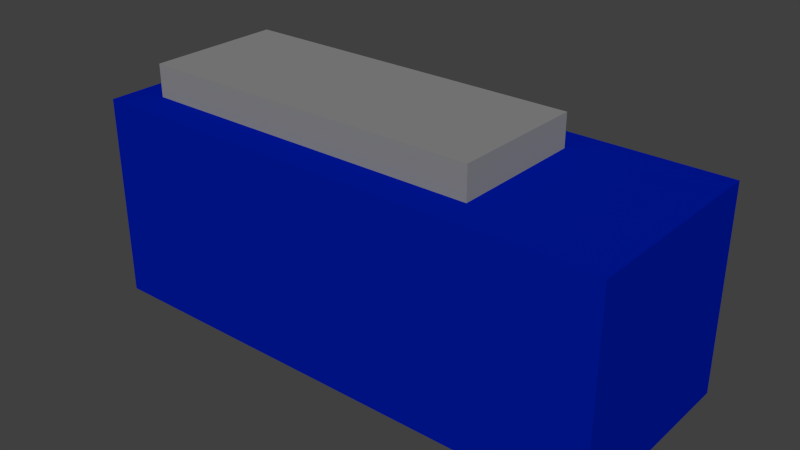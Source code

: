 # Source: Baterry1.blend  (saved by Blender 2.69.0; exported with 4.5.12 LTS)
import bpy
from mathutils import Matrix  # noqa: F401  (used for matrix-valued properties, if any)

bpy.ops.wm.read_factory_settings(use_empty=True)
scene = bpy.context.scene
scene.name = 'Scene'

# ---- collections
col_collection_1 = bpy.data.collections.new('Collection 1'); scene.collection.children.link(col_collection_1)

# ---- materials (node trees are filled in below, after node groups)
mat_material_021 = bpy.data.materials.new('Material.021')
mat_material_021.alpha_threshold = 0.0
mat_material_021.use_transparent_shadow = False
mat_material_021.diffuse_color = (0.0, 0.009535, 0.3424, 1.0)
mat_material_021.roughness = 0.5
mat_material_021.line_color = (0.0, 0.0, 0.0, 1.0)
mat_material_022 = bpy.data.materials.new('Material.022')
mat_material_022.alpha_threshold = 0.0
mat_material_022.use_transparent_shadow = False
mat_material_022.diffuse_color = (0.2529, 0.2529, 0.2529, 1.0)
mat_material_022.specular_color = (0.1019, 0.1019, 0.1019)
mat_material_022.roughness = 0.5
mat_material_022.line_color = (0.0, 0.0, 0.0, 1.0)

# ---- material node trees

# ---- world
world_world = bpy.data.worlds.new('World'); scene.world = world_world
world_world.color = (0.05088, 0.05088, 0.05088)
world_world.use_sun_shadow = False
world_world.sun_shadow_jitter_overblur = 0.0
world_world.cycles.sampling_method = 'MANUAL'
world_world.cycles.sample_map_resolution = 256

# ---- meshes
me_cube_004 = bpy.data.meshes.new('Cube.004')
me_cube_004.from_pydata([(-1.487, -1.0, -1.029), (-1.487, 1.0, -1.029), (3.678, 1.0, -1.029), (3.678, -1.0, -1.029), (-1.487, -1.0, 0.9706), (-1.487, 1.0, 0.9706), (3.678, 1.0, 0.9706), (3.678, -1.0, 0.9706), (-1.18, -0.6732, 0.9706), (-1.18, 0.6732, 0.9706), (2.297, 0.6732, 0.9706), (2.297, -0.6732, 0.9706), (-1.18, -0.6732, 1.291), (-1.18, 0.6732, 1.291), (2.297, 0.6732, 1.291), (2.297, -0.6732, 1.291)], [], [(4, 5, 1, 0), (5, 6, 2, 1), (6, 7, 3, 2), (7, 4, 0, 3), (0, 1, 2, 3), (7, 6, 10, 11), (9, 8, 12, 13), (5, 4, 8, 9), (4, 7, 11, 8), (6, 5, 9, 10), (15, 14, 13, 12), (8, 11, 15, 12), (11, 10, 14, 15), (10, 9, 13, 14)])
me_cube_004.polygons.foreach_set('material_index', [0, 0, 0, 0, 0, 0, 1, 0, 0, 0, 1, 1, 1, 1])
me_cube_004.materials.append(mat_material_021)
me_cube_004.materials.append(mat_material_022)
me_cube_004.use_remesh_preserve_volume = False
me_cube_004.use_remesh_preserve_attributes = False
me_cube_004.use_mirror_vertex_groups = False
me_cube_004.update()

# ---- objects
ob_cube_009 = bpy.data.objects.new('Cube.009', me_cube_004)

# ---- transforms, parenting, visibility, modifiers, constraints
ob_cube_009.location = (0.0, 0.0, 0.0)
ob_cube_009.scale = (0.1884, 0.1884, 0.1884)
ob_cube_009.lineart.crease_threshold = 0.0

# ---- collection membership
col_collection_1.objects.link(ob_cube_009)

# ---- scene / render settings (as saved in the file)
scene.frame_start = 1; scene.frame_end = 250; scene.frame_set(1)
scene.render.engine = 'BLENDER_EEVEE_NEXT'
scene.render.image_settings.compression = 90
scene.render.resolution_percentage = 50
scene.render.dither_intensity = 0.0
scene.cycles.use_denoising = False
scene.cycles.samples = 10
scene.cycles.sampling_pattern = 'TABULATED_SOBOL'
scene.cycles.light_sampling_threshold = 0.0
scene.cycles.use_adaptive_sampling = False
scene.cycles.use_light_tree = False
scene.cycles.blur_glossy = 0.0
scene.cycles.volume_bounces = 1
scene.cycles.pixel_filter_type = 'GAUSSIAN'
scene.cycles.sample_clamp_indirect = 0.0
scene.view_settings.view_transform = 'Standard'
bpy.context.view_layer.update()

# ---- added for rendering (the .blend has no active camera and no usable light): camera, sun
cam_auto = bpy.data.cameras.new('AutoCamera')
cam_auto.lens = 50.0
cam_auto.sensor_width = 36.0
cam_auto.clip_end = 1000.0
ob_auto_camera = bpy.data.objects.new('AutoCamera', cam_auto)
scene.collection.objects.link(ob_auto_camera)
ob_auto_camera.location = (1.25331, -1.25625, 0.862181)
ob_auto_camera.rotation_euler = (1.09748, -7.21219e-08, 0.694738)
scene.camera = ob_auto_camera
light_auto_sun = bpy.data.lights.new('AutoSun', 'SUN')
light_auto_sun.energy = 3.0
light_auto_sun.angle = 0.0523599
ob_auto_sun = bpy.data.objects.new('AutoSun', light_auto_sun)
scene.collection.objects.link(ob_auto_sun)
ob_auto_sun.rotation_euler = (0.872665, 0.174533, 0.523599)
bpy.context.view_layer.update()
